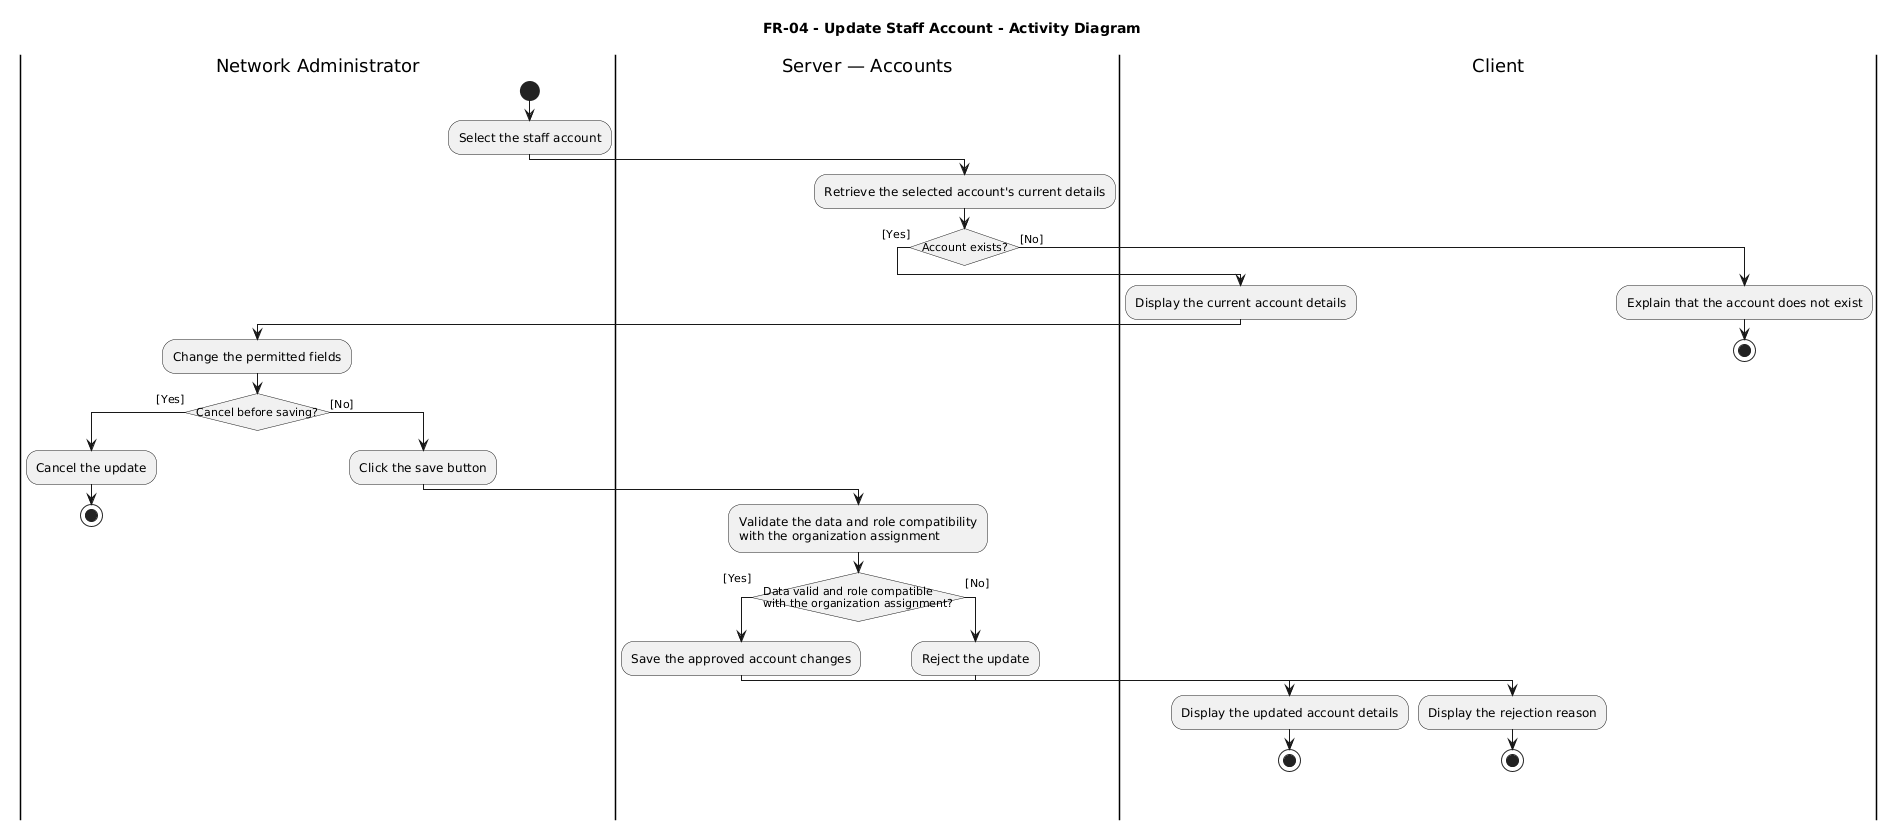

The diagram above was rendered by PlantUML. Its source (embedded in the PNG):
@startuml
title FR-04 - Update Staff Account - Activity Diagram

skinparam monochrome true
skinparam shadowing false
skinparam conditionStyle InsideDiamond

|Network Administrator|
start
:Select the staff account;

|Server — Accounts|
:Retrieve the selected account's current details;

if (Account exists?) then ([Yes])
  |Client|
  :Display the current account details;

  |Network Administrator|
  :Change the permitted fields;

  if (Cancel before saving?) then ([Yes])
    :Cancel the update;
    stop

  else ([No])
    :Click the save button;

    |Server — Accounts|
    :Validate the data and role compatibility\nwith the organization assignment;

    if (Data valid and role compatible\nwith the organization assignment?) then ([Yes])
      :Save the approved account changes;

      |Client|
      :Display the updated account details;
      stop

    else ([No])
      |Server — Accounts|
      :Reject the update;

      |Client|
      :Display the rejection reason;
      stop
    endif
  endif

else ([No])
  |Client|
  :Explain that the account does not exist;
  stop
endif
@enduml